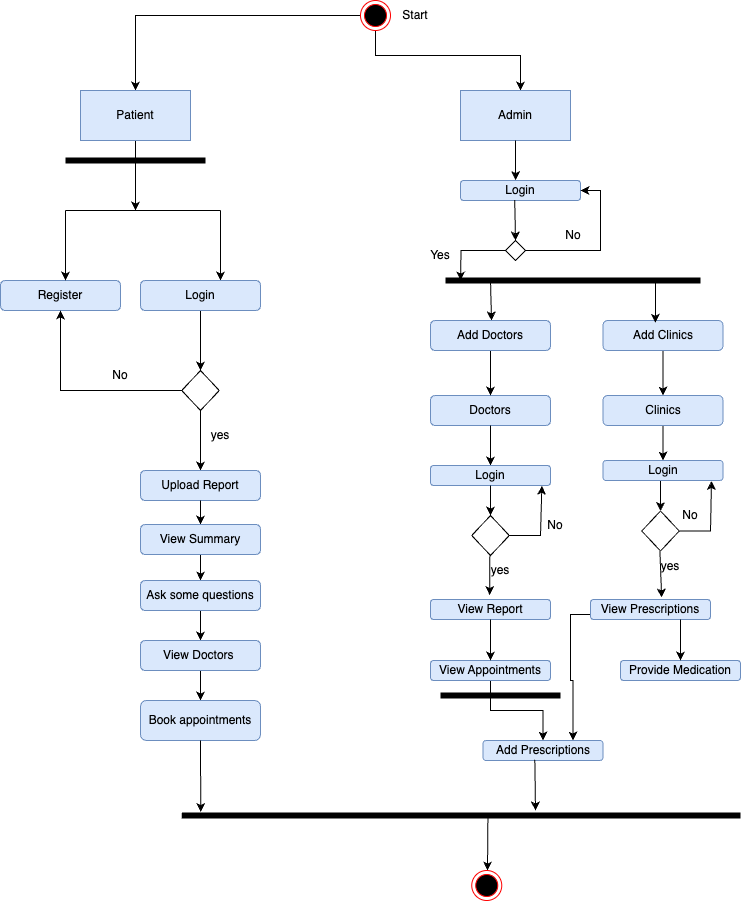

The diagram above was exported from draw.io. Its source (the exported page's mxGraphModel, read from the mxfile embedded in the PNG):
<mxGraphModel dx="915" dy="1222" grid="1" gridSize="10" guides="1" tooltips="1" connect="1" arrows="1" fold="1" page="1" pageScale="1" pageWidth="827" pageHeight="1169" math="0" shadow="0">
  <root>
    <mxCell id="0" />
    <mxCell id="1" parent="0" />
    <mxCell id="2" style="edgeStyle=orthogonalEdgeStyle;rounded=0;orthogonalLoop=1;jettySize=auto;html=1;exitX=0;exitY=0.5;exitDx=0;exitDy=0;entryX=0.5;entryY=0;entryDx=0;entryDy=0;" edge="1" source="4" target="6" parent="1">
      <mxGeometry relative="1" as="geometry">
        <mxPoint x="200" y="210" as="targetPoint" />
      </mxGeometry>
    </mxCell>
    <mxCell id="3" style="edgeStyle=orthogonalEdgeStyle;rounded=0;orthogonalLoop=1;jettySize=auto;html=1;" edge="1" source="4" parent="1">
      <mxGeometry relative="1" as="geometry">
        <mxPoint x="590" y="120" as="targetPoint" />
        <Array as="points">
          <mxPoint x="590" y="85" />
        </Array>
      </mxGeometry>
    </mxCell>
    <mxCell id="4" value="" style="ellipse;html=1;shape=endState;fillColor=#000000;strokeColor=#ff0000;" vertex="1" parent="1">
      <mxGeometry x="430" y="30" width="30" height="30" as="geometry" />
    </mxCell>
    <mxCell id="5" style="edgeStyle=orthogonalEdgeStyle;rounded=0;orthogonalLoop=1;jettySize=auto;html=1;exitX=0.5;exitY=1;exitDx=0;exitDy=0;" edge="1" source="6" parent="1">
      <mxGeometry relative="1" as="geometry">
        <mxPoint x="205" y="240" as="targetPoint" />
      </mxGeometry>
    </mxCell>
    <mxCell id="6" value="Patient" style="html=1;whiteSpace=wrap;fillColor=#dae8fc;strokeColor=#6c8ebf;" vertex="1" parent="1">
      <mxGeometry x="150" y="120" width="110" height="50" as="geometry" />
    </mxCell>
    <mxCell id="7" value="" style="line;strokeWidth=6;fillColor=none;align=left;verticalAlign=middle;spacingTop=-1;spacingLeft=3;spacingRight=3;rotatable=0;labelPosition=right;points=[];portConstraint=eastwest;strokeColor=inherit;" vertex="1" parent="1">
      <mxGeometry x="135" y="170" width="140" height="40" as="geometry" />
    </mxCell>
    <mxCell id="8" value="Register" style="rounded=1;whiteSpace=wrap;html=1;fillColor=#dae8fc;strokeColor=#6c8ebf;" vertex="1" parent="1">
      <mxGeometry x="70" y="310" width="120" height="30" as="geometry" />
    </mxCell>
    <mxCell id="9" value="" style="endArrow=none;html=1;rounded=0;" edge="1" parent="1">
      <mxGeometry width="50" height="50" relative="1" as="geometry">
        <mxPoint x="135" y="240" as="sourcePoint" />
        <mxPoint x="290" y="240" as="targetPoint" />
      </mxGeometry>
    </mxCell>
    <mxCell id="10" value="" style="endArrow=classic;html=1;rounded=0;" edge="1" parent="1">
      <mxGeometry width="50" height="50" relative="1" as="geometry">
        <mxPoint x="135" y="240" as="sourcePoint" />
        <mxPoint x="135" y="310" as="targetPoint" />
      </mxGeometry>
    </mxCell>
    <mxCell id="11" value="" style="endArrow=classic;html=1;rounded=0;" edge="1" parent="1">
      <mxGeometry width="50" height="50" relative="1" as="geometry">
        <mxPoint x="290" y="240" as="sourcePoint" />
        <mxPoint x="290" y="310" as="targetPoint" />
      </mxGeometry>
    </mxCell>
    <mxCell id="12" style="edgeStyle=orthogonalEdgeStyle;rounded=0;orthogonalLoop=1;jettySize=auto;html=1;exitX=0.5;exitY=1;exitDx=0;exitDy=0;entryX=0.5;entryY=0;entryDx=0;entryDy=0;" edge="1" source="13" target="14" parent="1">
      <mxGeometry relative="1" as="geometry">
        <mxPoint x="270" y="395" as="targetPoint" />
      </mxGeometry>
    </mxCell>
    <mxCell id="13" value="Login" style="rounded=1;whiteSpace=wrap;html=1;fillColor=#dae8fc;strokeColor=#6c8ebf;" vertex="1" parent="1">
      <mxGeometry x="210" y="310" width="120" height="30" as="geometry" />
    </mxCell>
    <mxCell id="14" value="" style="rhombus;whiteSpace=wrap;html=1;" vertex="1" parent="1">
      <mxGeometry x="251.25" y="400" width="37.5" height="40" as="geometry" />
    </mxCell>
    <mxCell id="15" value="" style="endArrow=classic;html=1;rounded=0;exitX=0;exitY=0.5;exitDx=0;exitDy=0;entryX=0.5;entryY=1;entryDx=0;entryDy=0;" edge="1" source="14" target="8" parent="1">
      <mxGeometry width="50" height="50" relative="1" as="geometry">
        <mxPoint x="250" y="410" as="sourcePoint" />
        <mxPoint x="70" y="410" as="targetPoint" />
        <Array as="points">
          <mxPoint x="130" y="420" />
        </Array>
      </mxGeometry>
    </mxCell>
    <mxCell id="16" value="" style="endArrow=classic;html=1;rounded=0;exitX=0.5;exitY=1;exitDx=0;exitDy=0;" edge="1" source="14" parent="1">
      <mxGeometry width="50" height="50" relative="1" as="geometry">
        <mxPoint x="310" y="390" as="sourcePoint" />
        <mxPoint x="270" y="500" as="targetPoint" />
      </mxGeometry>
    </mxCell>
    <mxCell id="17" value="No&lt;br&gt;" style="text;html=1;strokeColor=none;fillColor=none;align=center;verticalAlign=middle;whiteSpace=wrap;rounded=0;" vertex="1" parent="1">
      <mxGeometry x="160" y="390" width="60" height="30" as="geometry" />
    </mxCell>
    <mxCell id="18" value="yes" style="text;html=1;strokeColor=none;fillColor=none;align=center;verticalAlign=middle;whiteSpace=wrap;rounded=0;" vertex="1" parent="1">
      <mxGeometry x="540" y="585" width="60" height="30" as="geometry" />
    </mxCell>
    <mxCell id="19" value="Upload Report" style="rounded=1;whiteSpace=wrap;html=1;fillColor=#dae8fc;strokeColor=#6c8ebf;" vertex="1" parent="1">
      <mxGeometry x="210" y="500" width="120" height="30" as="geometry" />
    </mxCell>
    <mxCell id="20" value="" style="endArrow=classic;html=1;rounded=0;exitX=0.5;exitY=1;exitDx=0;exitDy=0;entryX=0.5;entryY=0;entryDx=0;entryDy=0;" edge="1" source="19" target="22" parent="1">
      <mxGeometry width="50" height="50" relative="1" as="geometry">
        <mxPoint x="310" y="710" as="sourcePoint" />
        <mxPoint x="270" y="580" as="targetPoint" />
      </mxGeometry>
    </mxCell>
    <mxCell id="21" value="" style="edgeStyle=orthogonalEdgeStyle;rounded=0;orthogonalLoop=1;jettySize=auto;html=1;" edge="1" source="22" parent="1">
      <mxGeometry relative="1" as="geometry">
        <mxPoint x="270" y="609.9999999999998" as="targetPoint" />
      </mxGeometry>
    </mxCell>
    <mxCell id="22" value="View Summary" style="rounded=1;whiteSpace=wrap;html=1;fillColor=#dae8fc;strokeColor=#6c8ebf;" vertex="1" parent="1">
      <mxGeometry x="210" y="554" width="120" height="30" as="geometry" />
    </mxCell>
    <mxCell id="23" style="edgeStyle=orthogonalEdgeStyle;rounded=0;orthogonalLoop=1;jettySize=auto;html=1;exitX=0.5;exitY=1;exitDx=0;exitDy=0;entryX=0.5;entryY=0;entryDx=0;entryDy=0;" edge="1" source="24" target="26" parent="1">
      <mxGeometry relative="1" as="geometry" />
    </mxCell>
    <mxCell id="24" value="Ask some questions" style="rounded=1;whiteSpace=wrap;html=1;fillColor=#dae8fc;strokeColor=#6c8ebf;" vertex="1" parent="1">
      <mxGeometry x="210" y="610" width="120" height="30" as="geometry" />
    </mxCell>
    <mxCell id="25" style="edgeStyle=orthogonalEdgeStyle;rounded=0;orthogonalLoop=1;jettySize=auto;html=1;exitX=0.5;exitY=1;exitDx=0;exitDy=0;entryX=0.5;entryY=0;entryDx=0;entryDy=0;" edge="1" source="26" target="27" parent="1">
      <mxGeometry relative="1" as="geometry" />
    </mxCell>
    <mxCell id="26" value="View Doctors&amp;nbsp;" style="rounded=1;whiteSpace=wrap;html=1;fillColor=#dae8fc;strokeColor=#6c8ebf;" vertex="1" parent="1">
      <mxGeometry x="210" y="670" width="120" height="30" as="geometry" />
    </mxCell>
    <mxCell id="27" value="Book appointments" style="rounded=1;whiteSpace=wrap;html=1;fillColor=#dae8fc;strokeColor=#6c8ebf;" vertex="1" parent="1">
      <mxGeometry x="210" y="730" width="120" height="40" as="geometry" />
    </mxCell>
    <mxCell id="28" value="Admin" style="html=1;whiteSpace=wrap;fillColor=#dae8fc;strokeColor=#6c8ebf;" vertex="1" parent="1">
      <mxGeometry x="530" y="120" width="110" height="50" as="geometry" />
    </mxCell>
    <mxCell id="29" value="Login" style="rounded=1;whiteSpace=wrap;html=1;fillColor=#dae8fc;strokeColor=#6c8ebf;" vertex="1" parent="1">
      <mxGeometry x="530" y="210" width="120" height="20" as="geometry" />
    </mxCell>
    <mxCell id="30" style="edgeStyle=orthogonalEdgeStyle;rounded=0;orthogonalLoop=1;jettySize=auto;html=1;exitX=0.5;exitY=1;exitDx=0;exitDy=0;" edge="1" source="28" parent="1">
      <mxGeometry relative="1" as="geometry">
        <mxPoint x="585" y="170" as="targetPoint" />
      </mxGeometry>
    </mxCell>
    <mxCell id="31" style="edgeStyle=orthogonalEdgeStyle;rounded=0;orthogonalLoop=1;jettySize=auto;html=1;exitX=0.5;exitY=1;exitDx=0;exitDy=0;entryX=0.459;entryY=-0.015;entryDx=0;entryDy=0;entryPerimeter=0;" edge="1" source="28" target="29" parent="1">
      <mxGeometry relative="1" as="geometry" />
    </mxCell>
    <mxCell id="32" style="edgeStyle=orthogonalEdgeStyle;rounded=0;orthogonalLoop=1;jettySize=auto;html=1;exitX=1;exitY=0.5;exitDx=0;exitDy=0;entryX=1;entryY=0.5;entryDx=0;entryDy=0;" edge="1" source="34" target="29" parent="1">
      <mxGeometry relative="1" as="geometry">
        <mxPoint x="680" y="220" as="targetPoint" />
      </mxGeometry>
    </mxCell>
    <mxCell id="33" style="edgeStyle=orthogonalEdgeStyle;rounded=0;orthogonalLoop=1;jettySize=auto;html=1;" edge="1" source="34" parent="1">
      <mxGeometry relative="1" as="geometry">
        <mxPoint x="530" y="310" as="targetPoint" />
      </mxGeometry>
    </mxCell>
    <mxCell id="34" value="" style="rhombus;whiteSpace=wrap;html=1;" vertex="1" parent="1">
      <mxGeometry x="575" y="270" width="20" height="20" as="geometry" />
    </mxCell>
    <mxCell id="35" value="" style="endArrow=classic;html=1;rounded=0;exitX=0.452;exitY=0.969;exitDx=0;exitDy=0;exitPerimeter=0;entryX=0.5;entryY=0;entryDx=0;entryDy=0;" edge="1" source="29" target="34" parent="1">
      <mxGeometry width="50" height="50" relative="1" as="geometry">
        <mxPoint x="580" y="260" as="sourcePoint" />
        <mxPoint x="630" y="210" as="targetPoint" />
      </mxGeometry>
    </mxCell>
    <mxCell id="36" value="" style="line;strokeWidth=6;fillColor=none;align=left;verticalAlign=middle;spacingTop=-1;spacingLeft=3;spacingRight=3;rotatable=0;labelPosition=right;points=[];portConstraint=eastwest;strokeColor=inherit;" vertex="1" parent="1">
      <mxGeometry x="515" y="290" width="255" height="40" as="geometry" />
    </mxCell>
    <mxCell id="37" value="No&lt;br&gt;" style="text;html=1;strokeColor=none;fillColor=none;align=center;verticalAlign=middle;whiteSpace=wrap;rounded=0;" vertex="1" parent="1">
      <mxGeometry x="612.5" y="250" width="60" height="30" as="geometry" />
    </mxCell>
    <mxCell id="38" value="Yes" style="text;html=1;strokeColor=none;fillColor=none;align=center;verticalAlign=middle;whiteSpace=wrap;rounded=0;" vertex="1" parent="1">
      <mxGeometry x="480" y="270" width="60" height="30" as="geometry" />
    </mxCell>
    <mxCell id="39" value="" style="endArrow=classic;html=1;rounded=0;" edge="1" parent="1">
      <mxGeometry width="50" height="50" relative="1" as="geometry">
        <mxPoint x="560" y="310" as="sourcePoint" />
        <mxPoint x="561" y="350" as="targetPoint" />
      </mxGeometry>
    </mxCell>
    <mxCell id="40" value="Doctors" style="rounded=1;whiteSpace=wrap;html=1;fillColor=#dae8fc;strokeColor=#6c8ebf;" vertex="1" parent="1">
      <mxGeometry x="500" y="425" width="120" height="30" as="geometry" />
    </mxCell>
    <mxCell id="41" value="" style="endArrow=classic;html=1;rounded=0;exitX=0.5;exitY=1;exitDx=0;exitDy=0;" edge="1" source="40" parent="1">
      <mxGeometry width="50" height="50" relative="1" as="geometry">
        <mxPoint x="500" y="645" as="sourcePoint" />
        <mxPoint x="560" y="495" as="targetPoint" />
      </mxGeometry>
    </mxCell>
    <mxCell id="42" value="Login" style="rounded=1;whiteSpace=wrap;html=1;fillColor=#dae8fc;strokeColor=#6c8ebf;" vertex="1" parent="1">
      <mxGeometry x="500" y="495" width="120" height="20" as="geometry" />
    </mxCell>
    <mxCell id="43" value="" style="endArrow=classic;html=1;rounded=0;exitX=0.5;exitY=1;exitDx=0;exitDy=0;entryX=0.5;entryY=0;entryDx=0;entryDy=0;" edge="1" source="42" parent="1">
      <mxGeometry width="50" height="50" relative="1" as="geometry">
        <mxPoint x="600" y="645" as="sourcePoint" />
        <mxPoint x="560" y="545" as="targetPoint" />
      </mxGeometry>
    </mxCell>
    <mxCell id="44" style="edgeStyle=orthogonalEdgeStyle;rounded=0;orthogonalLoop=1;jettySize=auto;html=1;exitX=0.5;exitY=1;exitDx=0;exitDy=0;entryX=0.5;entryY=0;entryDx=0;entryDy=0;" edge="1" source="45" target="61" parent="1">
      <mxGeometry relative="1" as="geometry" />
    </mxCell>
    <mxCell id="45" value="Add Clinics" style="rounded=1;whiteSpace=wrap;html=1;fillColor=#dae8fc;strokeColor=#6c8ebf;" vertex="1" parent="1">
      <mxGeometry x="672.5" y="350" width="120" height="30" as="geometry" />
    </mxCell>
    <mxCell id="46" value="" style="endArrow=classic;html=1;rounded=0;entryX=0.437;entryY=0.075;entryDx=0;entryDy=0;entryPerimeter=0;" edge="1" target="45" parent="1">
      <mxGeometry width="50" height="50" relative="1" as="geometry">
        <mxPoint x="725" y="310" as="sourcePoint" />
        <mxPoint x="730" y="450" as="targetPoint" />
      </mxGeometry>
    </mxCell>
    <mxCell id="47" value="" style="rhombus;whiteSpace=wrap;html=1;" vertex="1" parent="1">
      <mxGeometry x="541.25" y="545" width="37.5" height="40" as="geometry" />
    </mxCell>
    <mxCell id="48" value="" style="endArrow=classic;html=1;rounded=0;exitX=0.5;exitY=1;exitDx=0;exitDy=0;entryX=0.493;entryY=-0.226;entryDx=0;entryDy=0;entryPerimeter=0;" edge="1" target="51" parent="1">
      <mxGeometry width="50" height="50" relative="1" as="geometry">
        <mxPoint x="559.38" y="585" as="sourcePoint" />
        <mxPoint x="559.38" y="645" as="targetPoint" />
      </mxGeometry>
    </mxCell>
    <mxCell id="49" value="" style="endArrow=classic;html=1;rounded=0;exitX=1;exitY=0.5;exitDx=0;exitDy=0;entryX=0.928;entryY=1.015;entryDx=0;entryDy=0;entryPerimeter=0;" edge="1" source="47" target="42" parent="1">
      <mxGeometry width="50" height="50" relative="1" as="geometry">
        <mxPoint x="350" y="465" as="sourcePoint" />
        <mxPoint x="650" y="505" as="targetPoint" />
        <Array as="points">
          <mxPoint x="610" y="565" />
        </Array>
      </mxGeometry>
    </mxCell>
    <mxCell id="50" value="No" style="text;html=1;strokeColor=none;fillColor=none;align=center;verticalAlign=middle;whiteSpace=wrap;rounded=0;" vertex="1" parent="1">
      <mxGeometry x="595" y="540" width="60" height="30" as="geometry" />
    </mxCell>
    <mxCell id="51" value="View Report" style="rounded=1;whiteSpace=wrap;html=1;fillColor=#dae8fc;strokeColor=#6c8ebf;" vertex="1" parent="1">
      <mxGeometry x="500" y="629" width="120" height="20" as="geometry" />
    </mxCell>
    <mxCell id="52" style="edgeStyle=orthogonalEdgeStyle;rounded=0;orthogonalLoop=1;jettySize=auto;html=1;exitX=0.5;exitY=1;exitDx=0;exitDy=0;entryX=0.5;entryY=0;entryDx=0;entryDy=0;" edge="1" source="53" target="55" parent="1">
      <mxGeometry relative="1" as="geometry" />
    </mxCell>
    <mxCell id="53" value="View Appointments" style="rounded=1;whiteSpace=wrap;html=1;fillColor=#dae8fc;strokeColor=#6c8ebf;" vertex="1" parent="1">
      <mxGeometry x="500" y="690" width="120" height="20" as="geometry" />
    </mxCell>
    <mxCell id="54" value="" style="endArrow=classic;html=1;rounded=0;exitX=0.5;exitY=1;exitDx=0;exitDy=0;entryX=0.5;entryY=0;entryDx=0;entryDy=0;" edge="1" source="51" target="53" parent="1">
      <mxGeometry width="50" height="50" relative="1" as="geometry">
        <mxPoint x="610" y="755" as="sourcePoint" />
        <mxPoint x="660" y="705" as="targetPoint" />
      </mxGeometry>
    </mxCell>
    <mxCell id="55" value="Add Prescriptions" style="rounded=1;whiteSpace=wrap;html=1;fillColor=#dae8fc;strokeColor=#6c8ebf;" vertex="1" parent="1">
      <mxGeometry x="552.5" y="770" width="120" height="20" as="geometry" />
    </mxCell>
    <mxCell id="56" value="" style="endArrow=classic;html=1;rounded=0;exitX=0.5;exitY=1;exitDx=0;exitDy=0;" edge="1" target="73" parent="1">
      <mxGeometry width="50" height="50" relative="1" as="geometry">
        <mxPoint x="559.63" y="710" as="sourcePoint" />
        <mxPoint x="559.63" y="751" as="targetPoint" />
      </mxGeometry>
    </mxCell>
    <mxCell id="57" value="yes" style="text;html=1;strokeColor=none;fillColor=none;align=center;verticalAlign=middle;whiteSpace=wrap;rounded=0;" vertex="1" parent="1">
      <mxGeometry x="260" y="450" width="60" height="30" as="geometry" />
    </mxCell>
    <mxCell id="58" style="edgeStyle=orthogonalEdgeStyle;rounded=0;orthogonalLoop=1;jettySize=auto;html=1;exitX=0.5;exitY=1;exitDx=0;exitDy=0;entryX=0.5;entryY=0;entryDx=0;entryDy=0;" edge="1" source="59" target="40" parent="1">
      <mxGeometry relative="1" as="geometry" />
    </mxCell>
    <mxCell id="59" value="Add Doctors" style="rounded=1;whiteSpace=wrap;html=1;fillColor=#dae8fc;strokeColor=#6c8ebf;" vertex="1" parent="1">
      <mxGeometry x="500" y="350" width="120" height="30" as="geometry" />
    </mxCell>
    <mxCell id="60" style="edgeStyle=orthogonalEdgeStyle;rounded=0;orthogonalLoop=1;jettySize=auto;html=1;exitX=0.5;exitY=1;exitDx=0;exitDy=0;entryX=0.5;entryY=0;entryDx=0;entryDy=0;" edge="1" source="61" target="62" parent="1">
      <mxGeometry relative="1" as="geometry" />
    </mxCell>
    <mxCell id="61" value="Clinics" style="rounded=1;whiteSpace=wrap;html=1;fillColor=#dae8fc;strokeColor=#6c8ebf;" vertex="1" parent="1">
      <mxGeometry x="672.5" y="425" width="120" height="30" as="geometry" />
    </mxCell>
    <mxCell id="62" value="Login" style="rounded=1;whiteSpace=wrap;html=1;fillColor=#dae8fc;strokeColor=#6c8ebf;" vertex="1" parent="1">
      <mxGeometry x="672.5" y="490" width="120" height="20" as="geometry" />
    </mxCell>
    <mxCell id="63" value="yes" style="text;html=1;strokeColor=none;fillColor=none;align=center;verticalAlign=middle;whiteSpace=wrap;rounded=0;" vertex="1" parent="1">
      <mxGeometry x="710" y="580.5" width="60" height="30" as="geometry" />
    </mxCell>
    <mxCell id="64" value="" style="endArrow=classic;html=1;rounded=0;exitX=0.5;exitY=1;exitDx=0;exitDy=0;entryX=0.5;entryY=0;entryDx=0;entryDy=0;" edge="1" parent="1">
      <mxGeometry width="50" height="50" relative="1" as="geometry">
        <mxPoint x="730" y="510.5" as="sourcePoint" />
        <mxPoint x="730" y="540.5" as="targetPoint" />
      </mxGeometry>
    </mxCell>
    <mxCell id="65" value="" style="rhombus;whiteSpace=wrap;html=1;" vertex="1" parent="1">
      <mxGeometry x="711.25" y="540.5" width="37.5" height="40" as="geometry" />
    </mxCell>
    <mxCell id="66" value="" style="endArrow=classic;html=1;rounded=0;exitX=0.5;exitY=1;exitDx=0;exitDy=0;entryX=0.593;entryY=-0.1;entryDx=0;entryDy=0;entryPerimeter=0;" edge="1" target="70" parent="1">
      <mxGeometry width="50" height="50" relative="1" as="geometry">
        <mxPoint x="729.38" y="580.5" as="sourcePoint" />
        <mxPoint x="729" y="619.5" as="targetPoint" />
      </mxGeometry>
    </mxCell>
    <mxCell id="67" value="" style="endArrow=classic;html=1;rounded=0;exitX=1;exitY=0.5;exitDx=0;exitDy=0;entryX=0.928;entryY=1.015;entryDx=0;entryDy=0;entryPerimeter=0;" edge="1" source="65" parent="1">
      <mxGeometry width="50" height="50" relative="1" as="geometry">
        <mxPoint x="520" y="460.5" as="sourcePoint" />
        <mxPoint x="781" y="510.5" as="targetPoint" />
        <Array as="points">
          <mxPoint x="780" y="560.5" />
        </Array>
      </mxGeometry>
    </mxCell>
    <mxCell id="68" value="No" style="text;html=1;strokeColor=none;fillColor=none;align=center;verticalAlign=middle;whiteSpace=wrap;rounded=0;" vertex="1" parent="1">
      <mxGeometry x="730" y="530" width="60" height="30" as="geometry" />
    </mxCell>
    <mxCell id="69" style="edgeStyle=orthogonalEdgeStyle;rounded=0;orthogonalLoop=1;jettySize=auto;html=1;exitX=0;exitY=0.75;exitDx=0;exitDy=0;entryX=0.75;entryY=0;entryDx=0;entryDy=0;" edge="1" source="70" target="55" parent="1">
      <mxGeometry relative="1" as="geometry">
        <mxPoint x="640" y="644" as="targetPoint" />
        <Array as="points">
          <mxPoint x="640" y="644" />
          <mxPoint x="640" y="710" />
          <mxPoint x="643" y="710" />
        </Array>
      </mxGeometry>
    </mxCell>
    <mxCell id="70" value="View Prescriptions" style="rounded=1;whiteSpace=wrap;html=1;fillColor=#dae8fc;strokeColor=#6c8ebf;" vertex="1" parent="1">
      <mxGeometry x="660" y="629" width="120" height="20" as="geometry" />
    </mxCell>
    <mxCell id="71" value="Provide Medication" style="rounded=1;whiteSpace=wrap;html=1;fillColor=#dae8fc;strokeColor=#6c8ebf;" vertex="1" parent="1">
      <mxGeometry x="690" y="690" width="120" height="20" as="geometry" />
    </mxCell>
    <mxCell id="72" value="" style="endArrow=classic;html=1;rounded=0;exitX=0.75;exitY=1;exitDx=0;exitDy=0;entryX=0.5;entryY=0;entryDx=0;entryDy=0;" edge="1" source="70" target="71" parent="1">
      <mxGeometry width="50" height="50" relative="1" as="geometry">
        <mxPoint x="570" y="659" as="sourcePoint" />
        <mxPoint x="570" y="700" as="targetPoint" />
      </mxGeometry>
    </mxCell>
    <mxCell id="73" value="" style="line;strokeWidth=6;fillColor=none;align=left;verticalAlign=middle;spacingTop=-1;spacingLeft=3;spacingRight=3;rotatable=0;labelPosition=right;points=[];portConstraint=eastwest;strokeColor=inherit;" vertex="1" parent="1">
      <mxGeometry x="510" y="710" width="120" height="30" as="geometry" />
    </mxCell>
    <mxCell id="74" value="" style="line;strokeWidth=6;fillColor=none;align=left;verticalAlign=middle;spacingTop=-1;spacingLeft=3;spacingRight=3;rotatable=0;labelPosition=right;points=[];portConstraint=eastwest;strokeColor=inherit;" vertex="1" parent="1">
      <mxGeometry x="251.25" y="830" width="558.75" height="30" as="geometry" />
    </mxCell>
    <mxCell id="75" style="edgeStyle=none;rounded=0;orthogonalLoop=1;jettySize=auto;html=1;exitX=0.5;exitY=1;exitDx=0;exitDy=0;entryX=0.034;entryY=0.38;entryDx=0;entryDy=0;entryPerimeter=0;" edge="1" source="27" target="74" parent="1">
      <mxGeometry relative="1" as="geometry" />
    </mxCell>
    <mxCell id="76" value="" style="endArrow=classic;html=1;rounded=0;exitX=0.432;exitY=0.961;exitDx=0;exitDy=0;exitPerimeter=0;" edge="1" source="55" parent="1">
      <mxGeometry width="50" height="50" relative="1" as="geometry">
        <mxPoint x="605" y="792" as="sourcePoint" />
        <mxPoint x="605" y="840" as="targetPoint" />
      </mxGeometry>
    </mxCell>
    <mxCell id="77" value="" style="endArrow=classic;html=1;rounded=0;exitX=0.548;exitY=0.433;exitDx=0;exitDy=0;exitPerimeter=0;" edge="1" source="74" parent="1">
      <mxGeometry width="50" height="50" relative="1" as="geometry">
        <mxPoint x="600" y="810" as="sourcePoint" />
        <mxPoint x="557" y="900" as="targetPoint" />
      </mxGeometry>
    </mxCell>
    <mxCell id="78" value="" style="ellipse;html=1;shape=endState;fillColor=#000000;strokeColor=#ff0000;" vertex="1" parent="1">
      <mxGeometry x="541.25" y="900" width="30" height="30" as="geometry" />
    </mxCell>
    <mxCell id="79" value="Start" style="text;html=1;strokeColor=none;fillColor=none;align=center;verticalAlign=middle;whiteSpace=wrap;rounded=0;" vertex="1" parent="1">
      <mxGeometry x="455" y="30" width="60" height="30" as="geometry" />
    </mxCell>
  </root>
</mxGraphModel>